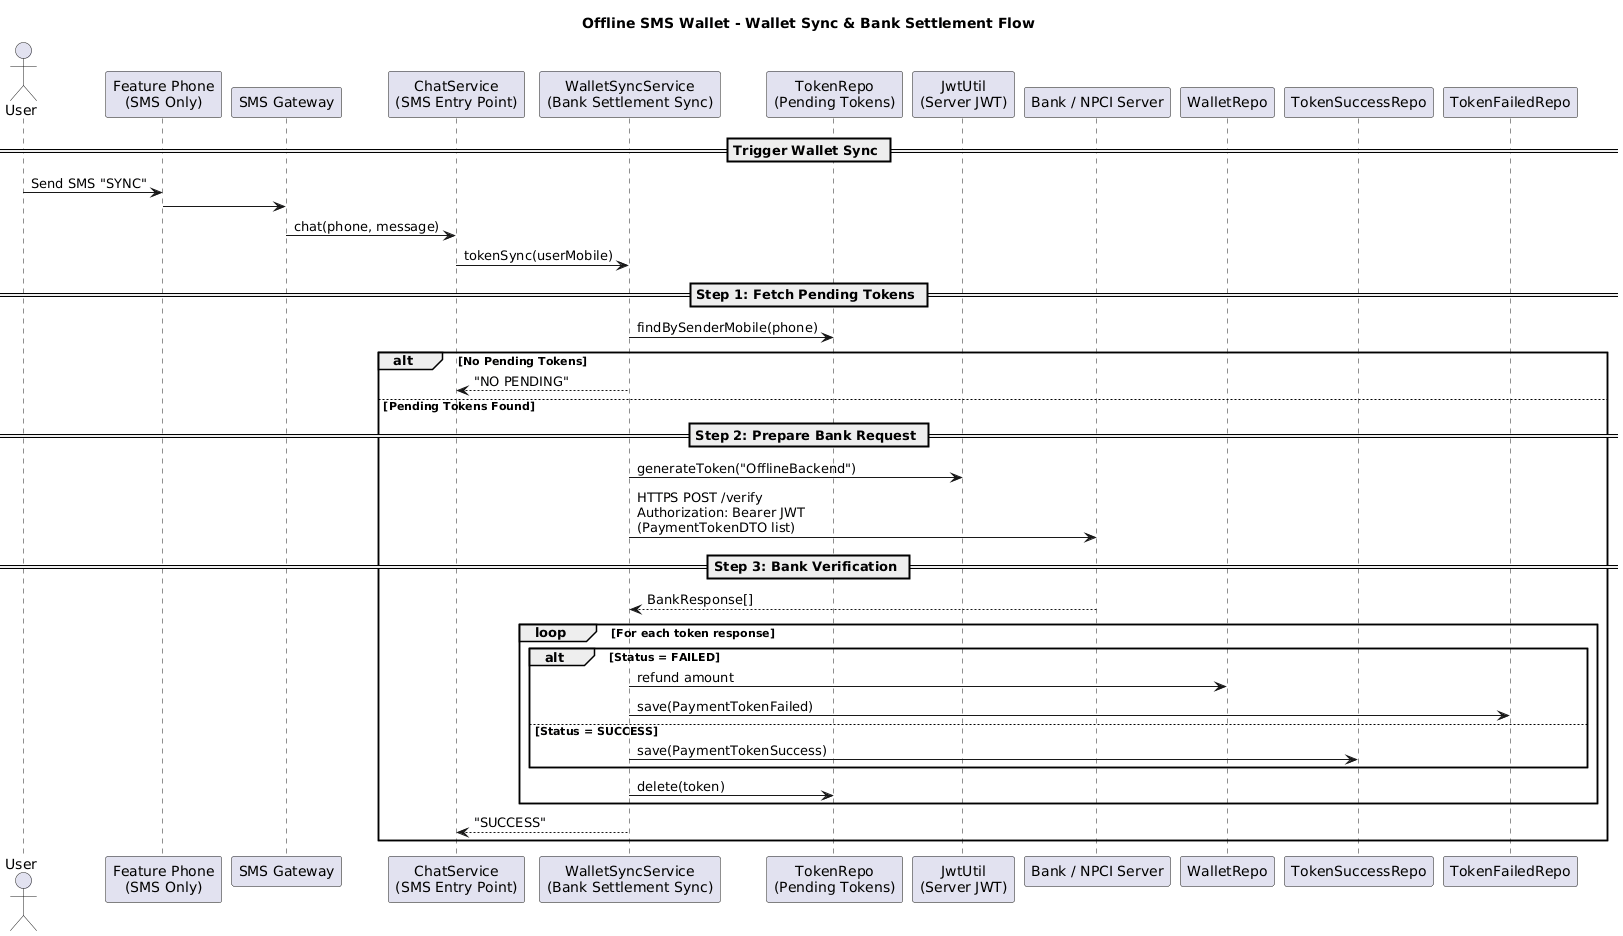

The diagram above was rendered by PlantUML. Its source (embedded in the PNG):
@startuml
title Offline SMS Wallet - Wallet Sync & Bank Settlement Flow

actor User
participant "Feature Phone\n(SMS Only)" as Phone
participant "SMS Gateway" as SMS
participant "ChatService\n(SMS Entry Point)" as Chat
participant "WalletSyncService\n(Bank Settlement Sync)" as Sync
participant "TokenRepo\n(Pending Tokens)" as TokenRepo
participant "JwtUtil\n(Server JWT)" as JWT
participant "Bank / NPCI Server" as Bank
participant "WalletRepo" as Wallet
participant "TokenSuccessRepo" as SuccessRepo
participant "TokenFailedRepo" as FailedRepo

== Trigger Wallet Sync ==

User -> Phone : Send SMS "SYNC"
Phone -> SMS
SMS -> Chat : chat(phone, message)

Chat -> Sync : tokenSync(userMobile)

== Step 1: Fetch Pending Tokens ==
Sync -> TokenRepo : findBySenderMobile(phone)

alt No Pending Tokens
    Sync --> Chat : "NO PENDING"
else Pending Tokens Found

    == Step 2: Prepare Bank Request ==
    Sync -> JWT : generateToken("OfflineBackend")
    Sync -> Bank : HTTPS POST /verify\nAuthorization: Bearer JWT\n(PaymentTokenDTO list)

    == Step 3: Bank Verification ==
    Bank --> Sync : BankResponse[]

    loop For each token response
        alt Status = FAILED
            Sync -> Wallet : refund amount
            Sync -> FailedRepo : save(PaymentTokenFailed)
        else Status = SUCCESS
            Sync -> SuccessRepo : save(PaymentTokenSuccess)
        end
        Sync -> TokenRepo : delete(token)
    end

    Sync --> Chat : "SUCCESS"
end
@enduml